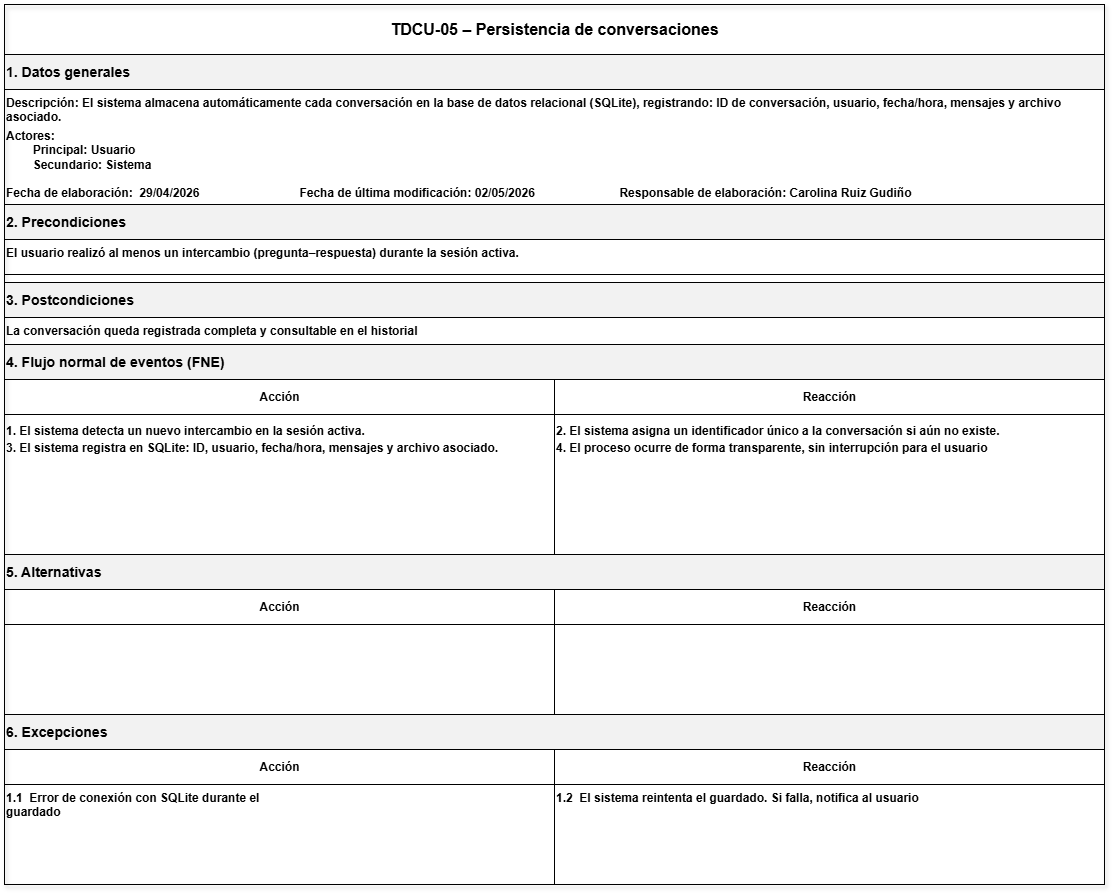

The diagram above was exported from draw.io. Its source (the exported page's mxGraphModel, read from the mxfile embedded in the PNG):
<mxGraphModel dx="2567" dy="2037" grid="0" gridSize="10" guides="1" tooltips="1" connect="1" arrows="1" fold="1" page="1" pageScale="1" pageWidth="850" pageHeight="1100" math="0" shadow="0">
  <root>
    <mxCell id="0" />
    <mxCell id="1" parent="0" />
    <mxCell id="7MLN7uRp0GALVpkwp6CG-24" parent="1" style="rounded=0;whiteSpace=wrap;html=1;strokeColor=#000000;fillColor=none;shadow=1;" value="" vertex="1">
      <mxGeometry height="880" width="1100" x="-160" y="-700" as="geometry" />
    </mxCell>
    <mxCell id="7MLN7uRp0GALVpkwp6CG-25" parent="7MLN7uRp0GALVpkwp6CG-24" style="rounded=0;html=1;align=center;verticalAlign=middle;fontSize=16;fontStyle=1;strokeColor=#000000;fillColor=none;" value="TDCU-05 – Persistencia de conversaciones" vertex="1">
      <mxGeometry height="50" width="1100" as="geometry" />
    </mxCell>
    <mxCell id="7MLN7uRp0GALVpkwp6CG-26" parent="7MLN7uRp0GALVpkwp6CG-24" style="rounded=0;html=1;align=left;verticalAlign=middle;fontStyle=1;strokeColor=#000000;fillColor=#F2F2F2;" value="&lt;h3&gt;1. Datos generales&lt;/h3&gt;" vertex="1">
      <mxGeometry height="35" width="1100" y="50" as="geometry" />
    </mxCell>
    <mxCell id="7MLN7uRp0GALVpkwp6CG-27" parent="7MLN7uRp0GALVpkwp6CG-24" style="rounded=0;html=1;align=left;verticalAlign=top;fontStyle=1;strokeColor=#000000;fillColor=none;" value="Descripción:&amp;nbsp;&lt;span style=&quot;background-color: transparent; color: light-dark(rgb(0, 0, 0), rgb(255, 255, 255));&quot;&gt;El sistema almacena automáticamente cada conversación en la base de datos relacional (SQLite), registrando: ID de conversación, usuario, fecha/hora, mensajes y archivo&amp;nbsp;&lt;/span&gt;&lt;div&gt;&lt;span style=&quot;background-color: transparent; color: light-dark(rgb(0, 0, 0), rgb(255, 255, 255));&quot;&gt;asociado.&lt;/span&gt;&lt;p class=&quot;MsoNormal&quot; style=&quot;margin-top:1.5pt;margin-right:0in;margin-bottom:3.0pt;&amp;lt;br/&amp;gt;margin-left:0in&quot;&gt;&lt;span lang=&quot;ES-MX&quot;&gt;&lt;/span&gt;&lt;/p&gt;&lt;div&gt;&lt;div&gt;Actores:&lt;div&gt;&lt;span style=&quot;white-space: pre;&quot;&gt;&#09;&lt;/span&gt;Principal: Usuario&lt;/div&gt;&lt;div&gt;&lt;span style=&quot;white-space: pre;&quot;&gt;&#09;&lt;/span&gt;Secundario: Sistema&lt;br&gt;&lt;br&gt;&lt;/div&gt;&lt;div&gt;Fecha de elaboración:&lt;span style=&quot;white-space: pre;&quot;&gt;&#09;&lt;/span&gt;29/04/2026&lt;span style=&quot;white-space: pre;&quot;&gt;&#09;&lt;span style=&quot;white-space: pre;&quot;&gt;&#09;&lt;/span&gt;&lt;span style=&quot;white-space: pre;&quot;&gt;&#09;&lt;/span&gt;&lt;span style=&quot;white-space: pre;&quot;&gt;&#09;&lt;/span&gt;&lt;/span&gt;&lt;span style=&quot;background-color: transparent; color: light-dark(rgb(0, 0, 0), rgb(255, 255, 255));&quot;&gt;Fecha de última modificación: 02/05/2026&amp;nbsp;&lt;/span&gt;&lt;span style=&quot;background-color: transparent; color: light-dark(rgb(0, 0, 0), rgb(255, 255, 255));&quot;&gt;&lt;span style=&quot;white-space-collapse: preserve;&quot;&gt;&#09;&lt;/span&gt;&lt;span style=&quot;white-space-collapse: preserve;&quot;&gt;&lt;span style=&quot;white-space-collapse: preserve;&quot;&gt;&#09;&lt;/span&gt;&lt;span style=&quot;white-space-collapse: preserve;&quot;&gt;&#09;&lt;/span&gt;&lt;/span&gt;&lt;/span&gt;&lt;span style=&quot;background-color: transparent; color: light-dark(rgb(0, 0, 0), rgb(255, 255, 255));&quot;&gt;Responsable de elaboración: Carolina Ruiz Gudiño&lt;/span&gt;&lt;/div&gt;&lt;/div&gt;&lt;/div&gt;&lt;/div&gt;" vertex="1">
      <mxGeometry height="145" width="1100" y="85" as="geometry" />
    </mxCell>
    <mxCell id="7MLN7uRp0GALVpkwp6CG-28" parent="7MLN7uRp0GALVpkwp6CG-24" style="rounded=0;html=1;align=left;verticalAlign=middle;fontStyle=1;strokeColor=#000000;fillColor=#F2F2F2;" value="&lt;h3&gt;2. Precondiciones&lt;/h3&gt;" vertex="1">
      <mxGeometry height="35" width="1100" y="200" as="geometry" />
    </mxCell>
    <mxCell id="7MLN7uRp0GALVpkwp6CG-29" parent="7MLN7uRp0GALVpkwp6CG-24" style="rounded=0;html=1;align=left;verticalAlign=top;fontStyle=1;strokeColor=#000000;fillColor=none;" value="&lt;span lang=&quot;ES-MX&quot; style=&quot;font-size:9.0pt;font-family:&amp;lt;br/&amp;gt;&amp;quot;Arial&amp;quot;,sans-serif;mso-fareast-font-family:Arial;mso-ansi-language:ES-MX;&amp;lt;br/&amp;gt;mso-fareast-language:JA;mso-bidi-language:AR-SA&quot;&gt;El usuario realizó al menos un intercambio (pregunta–respuesta) durante la sesión activa.&lt;/span&gt;" vertex="1">
      <mxGeometry height="35" width="1100" y="235" as="geometry" />
    </mxCell>
    <mxCell id="7MLN7uRp0GALVpkwp6CG-30" parent="7MLN7uRp0GALVpkwp6CG-24" style="rounded=0;html=1;align=left;verticalAlign=middle;fontStyle=1;strokeColor=#000000;fillColor=#F2F2F2;" value="&lt;h3&gt;3. Postcondiciones&lt;/h3&gt;" vertex="1">
      <mxGeometry height="35" width="1100" y="278" as="geometry" />
    </mxCell>
    <mxCell id="7MLN7uRp0GALVpkwp6CG-31" parent="7MLN7uRp0GALVpkwp6CG-24" style="rounded=0;html=1;align=left;verticalAlign=top;fontStyle=1;strokeColor=#000000;fillColor=none;" value="&lt;span lang=&quot;ES-MX&quot; style=&quot;font-size:9.0pt;font-family:&amp;lt;br/&amp;gt;&amp;quot;Arial&amp;quot;,sans-serif;mso-fareast-font-family:Arial;mso-ansi-language:ES-MX;&amp;lt;br/&amp;gt;mso-fareast-language:JA;mso-bidi-language:AR-SA&quot;&gt;La conversación queda registrada completa y consultable en el historial&lt;/span&gt;" vertex="1">
      <mxGeometry height="35" width="1100" y="313" as="geometry" />
    </mxCell>
    <mxCell id="7MLN7uRp0GALVpkwp6CG-32" parent="7MLN7uRp0GALVpkwp6CG-24" style="rounded=0;html=1;align=left;verticalAlign=middle;fontStyle=1;strokeColor=#000000;fillColor=#F2F2F2;" value="&lt;h3&gt;4. Flujo normal de eventos (FNE)&lt;/h3&gt;" vertex="1">
      <mxGeometry height="35" width="1100" y="340" as="geometry" />
    </mxCell>
    <mxCell id="7MLN7uRp0GALVpkwp6CG-33" parent="7MLN7uRp0GALVpkwp6CG-24" style="rounded=0;html=1;align=center;verticalAlign=middle;fontStyle=1;strokeColor=#000000;fillColor=none;" value="Acción" vertex="1">
      <mxGeometry height="35" width="550" y="375" as="geometry" />
    </mxCell>
    <mxCell id="7MLN7uRp0GALVpkwp6CG-34" parent="7MLN7uRp0GALVpkwp6CG-24" style="rounded=0;html=1;align=center;verticalAlign=middle;fontStyle=1;strokeColor=#000000;fillColor=none;" value="Reacción" vertex="1">
      <mxGeometry height="35" width="550" x="550" y="375" as="geometry" />
    </mxCell>
    <mxCell id="7MLN7uRp0GALVpkwp6CG-35" parent="7MLN7uRp0GALVpkwp6CG-24" style="rounded=0;html=1;align=left;verticalAlign=top;fontStyle=1;strokeColor=#000000;fillColor=none;" value="&lt;p class=&quot;MsoNormal&quot; style=&quot;margin-top:2.0pt;margin-right:0in;margin-bottom:2.0pt;&amp;lt;br/&amp;gt;margin-left:0in&quot;&gt;&lt;span lang=&quot;ES-MX&quot;&gt;1. El sistema detecta un nuevo intercambio en la sesión activa.&lt;/span&gt;&lt;/p&gt;&lt;p class=&quot;MsoNormal&quot; style=&quot;margin-top:2.0pt;margin-right:0in;margin-bottom:2.0pt;&amp;lt;br/&amp;gt;margin-left:0in&quot;&gt;&lt;span lang=&quot;ES-MX&quot; style=&quot;font-size:9.0pt;font-family:&amp;quot;Arial&amp;quot;,sans-serif;&amp;lt;br/&amp;gt;mso-fareast-font-family:Arial;mso-ansi-language:ES-MX;mso-fareast-language:&amp;lt;br/&amp;gt;JA;mso-bidi-language:AR-SA&quot;&gt;3. El sistema registra en SQLite: ID, usuario, fecha/hora, mensajes y archivo asociado.&lt;/span&gt;&lt;/p&gt;" vertex="1">
      <mxGeometry height="141" width="550" y="410" as="geometry" />
    </mxCell>
    <mxCell id="7MLN7uRp0GALVpkwp6CG-36" parent="7MLN7uRp0GALVpkwp6CG-24" style="rounded=0;html=1;align=left;verticalAlign=top;fontStyle=1;strokeColor=#000000;fillColor=none;" value="&lt;p class=&quot;MsoNormal&quot; style=&quot;margin-top:2.0pt;margin-right:0in;margin-bottom:2.0pt;&amp;lt;br/&amp;gt;margin-left:0in&quot;&gt;&lt;span lang=&quot;ES-MX&quot;&gt;2. El sistema asigna un identificador único a la conversación si aún no existe.&lt;/span&gt;&lt;/p&gt;&lt;p class=&quot;MsoNormal&quot; style=&quot;margin-top:2.0pt;margin-right:0in;margin-bottom:2.0pt;&amp;lt;br/&amp;gt;margin-left:0in&quot;&gt;&lt;span lang=&quot;ES-MX&quot; style=&quot;font-size:9.0pt;font-family:&amp;quot;Arial&amp;quot;,sans-serif;&amp;lt;br/&amp;gt;mso-fareast-font-family:Arial;mso-ansi-language:ES-MX;mso-fareast-language:&amp;lt;br/&amp;gt;JA;mso-bidi-language:AR-SA&quot;&gt;4. El proceso ocurre de forma transparente, sin interrupción para el usuario&lt;/span&gt;&lt;/p&gt;" vertex="1">
      <mxGeometry height="140" width="550" x="550" y="410" as="geometry" />
    </mxCell>
    <mxCell id="7MLN7uRp0GALVpkwp6CG-37" parent="7MLN7uRp0GALVpkwp6CG-24" style="rounded=0;html=1;align=left;verticalAlign=middle;fontStyle=1;strokeColor=#000000;fillColor=#F2F2F2;" value="&lt;h3&gt;5. Alternativas&lt;/h3&gt;" vertex="1">
      <mxGeometry height="35" width="1100" y="550" as="geometry" />
    </mxCell>
    <mxCell id="7MLN7uRp0GALVpkwp6CG-38" parent="7MLN7uRp0GALVpkwp6CG-24" style="rounded=0;html=1;align=center;verticalAlign=middle;fontStyle=1;strokeColor=#000000;fillColor=none;" value="Acción" vertex="1">
      <mxGeometry height="35" width="550" y="585" as="geometry" />
    </mxCell>
    <mxCell id="7MLN7uRp0GALVpkwp6CG-39" parent="7MLN7uRp0GALVpkwp6CG-24" style="rounded=0;html=1;align=center;verticalAlign=middle;fontStyle=1;strokeColor=#000000;fillColor=none;" value="Reacción" vertex="1">
      <mxGeometry height="35" width="550" x="550" y="585" as="geometry" />
    </mxCell>
    <mxCell id="7MLN7uRp0GALVpkwp6CG-40" parent="7MLN7uRp0GALVpkwp6CG-24" style="rounded=0;html=1;align=left;verticalAlign=top;fontStyle=1;strokeColor=#000000;fillColor=none;" value="" vertex="1">
      <mxGeometry height="92" width="550" y="620" as="geometry" />
    </mxCell>
    <mxCell id="7MLN7uRp0GALVpkwp6CG-41" parent="7MLN7uRp0GALVpkwp6CG-24" style="rounded=0;html=1;align=left;verticalAlign=top;fontStyle=1;strokeColor=#000000;fillColor=none;" value="" vertex="1">
      <mxGeometry height="91" width="550" x="550" y="620" as="geometry" />
    </mxCell>
    <mxCell id="7MLN7uRp0GALVpkwp6CG-42" parent="7MLN7uRp0GALVpkwp6CG-24" style="rounded=0;html=1;align=left;verticalAlign=middle;fontStyle=1;strokeColor=#000000;fillColor=#F2F2F2;" value="&lt;h3&gt;6. Excepciones&lt;/h3&gt;" vertex="1">
      <mxGeometry height="35" width="1100" y="710" as="geometry" />
    </mxCell>
    <mxCell id="7MLN7uRp0GALVpkwp6CG-43" parent="7MLN7uRp0GALVpkwp6CG-24" style="rounded=0;html=1;align=center;verticalAlign=middle;fontStyle=1;strokeColor=#000000;fillColor=none;" value="Acción" vertex="1">
      <mxGeometry height="35" width="550" y="745" as="geometry" />
    </mxCell>
    <mxCell id="7MLN7uRp0GALVpkwp6CG-44" parent="7MLN7uRp0GALVpkwp6CG-24" style="rounded=0;html=1;align=center;verticalAlign=middle;fontStyle=1;strokeColor=#000000;fillColor=none;" value="Reacción" vertex="1">
      <mxGeometry height="35" width="550" x="550" y="745" as="geometry" />
    </mxCell>
    <mxCell id="7MLN7uRp0GALVpkwp6CG-45" parent="7MLN7uRp0GALVpkwp6CG-24" style="rounded=0;html=1;align=left;verticalAlign=top;fontStyle=1;strokeColor=#000000;fillColor=none;" value="&lt;span lang=&quot;ES-MX&quot; style=&quot;font-size:9.0pt;font-family:&lt;br/&gt;&amp;quot;Arial&amp;quot;,sans-serif;mso-fareast-font-family:Arial;mso-ansi-language:ES-MX;&lt;br/&gt;mso-fareast-language:JA;mso-bidi-language:AR-SA&quot;&gt;1.1&amp;nbsp; Error de conexión con SQLite durante el&lt;br/&gt;guardado&lt;/span&gt;" vertex="1">
      <mxGeometry height="100" width="550" y="780" as="geometry" />
    </mxCell>
    <mxCell id="7MLN7uRp0GALVpkwp6CG-46" parent="7MLN7uRp0GALVpkwp6CG-24" style="rounded=0;html=1;align=left;verticalAlign=top;fontStyle=1;strokeColor=#000000;fillColor=none;" value="&lt;span lang=&quot;ES-MX&quot; style=&quot;font-size:9.0pt;font-family:&amp;lt;br/&amp;gt;&amp;quot;Arial&amp;quot;,sans-serif;mso-fareast-font-family:Arial;mso-ansi-language:ES-MX;&amp;lt;br/&amp;gt;mso-fareast-language:JA;mso-bidi-language:AR-SA&quot;&gt;1.2&amp;nbsp; El sistema reintenta el guardado. Si falla, notifica al usuario&lt;/span&gt;" vertex="1">
      <mxGeometry height="100" width="550" x="550" y="780" as="geometry" />
    </mxCell>
  </root>
</mxGraphModel>